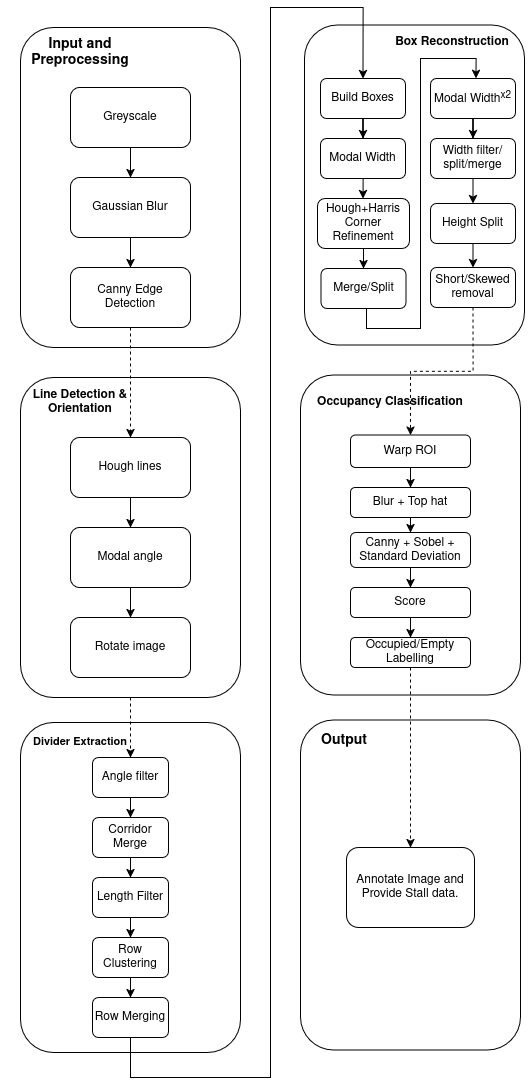

The diagram above was exported from draw.io. Its source (the exported page's mxGraphModel, read from the mxfile embedded in the PNG):
<mxGraphModel dx="1544" dy="1378" grid="1" gridSize="10" guides="1" tooltips="1" connect="1" arrows="1" fold="1" page="1" pageScale="1" pageWidth="827" pageHeight="1169" math="0" shadow="0">
  <root>
    <mxCell id="0" />
    <mxCell id="1" parent="0" />
    <mxCell id="lXyk1rshRTQkZgZSzJPF-1" parent="1" style="rounded=1;whiteSpace=wrap;html=1;fillColor=none;" value="" vertex="1">
      <mxGeometry height="320" width="220" x="54" y="50" as="geometry" />
    </mxCell>
    <mxCell id="lXyk1rshRTQkZgZSzJPF-2" parent="1" style="text;html=1;whiteSpace=wrap;strokeColor=none;fillColor=none;align=center;verticalAlign=middle;rounded=0;" value="&lt;font style=&quot;font-size: 14px;&quot;&gt;&lt;b&gt;Input and Preprocessing&lt;/b&gt;&lt;/font&gt;" vertex="1">
      <mxGeometry height="30" width="160" x="34" y="60" as="geometry" />
    </mxCell>
    <mxCell id="lXyk1rshRTQkZgZSzJPF-7" edge="1" parent="1" source="lXyk1rshRTQkZgZSzJPF-4" style="edgeStyle=orthogonalEdgeStyle;rounded=0;orthogonalLoop=1;jettySize=auto;html=1;" target="lXyk1rshRTQkZgZSzJPF-5" value="">
      <mxGeometry relative="1" as="geometry" />
    </mxCell>
    <mxCell id="lXyk1rshRTQkZgZSzJPF-4" parent="1" style="rounded=1;whiteSpace=wrap;html=1;" value="Greyscale" vertex="1">
      <mxGeometry height="60" width="120" x="104" y="110" as="geometry" />
    </mxCell>
    <mxCell id="lXyk1rshRTQkZgZSzJPF-9" edge="1" parent="1" source="lXyk1rshRTQkZgZSzJPF-5" style="edgeStyle=orthogonalEdgeStyle;rounded=0;orthogonalLoop=1;jettySize=auto;html=1;" target="lXyk1rshRTQkZgZSzJPF-8" value="">
      <mxGeometry relative="1" as="geometry" />
    </mxCell>
    <mxCell id="lXyk1rshRTQkZgZSzJPF-5" parent="1" style="rounded=1;whiteSpace=wrap;html=1;" value="Gaussian&amp;nbsp;Blur" vertex="1">
      <mxGeometry height="60" width="120" x="104" y="200" as="geometry" />
    </mxCell>
    <mxCell id="lXyk1rshRTQkZgZSzJPF-18" edge="1" parent="1" source="lXyk1rshRTQkZgZSzJPF-8" style="edgeStyle=orthogonalEdgeStyle;rounded=0;orthogonalLoop=1;jettySize=auto;html=1;dashed=1;" target="lXyk1rshRTQkZgZSzJPF-14" value="">
      <mxGeometry relative="1" as="geometry" />
    </mxCell>
    <mxCell id="lXyk1rshRTQkZgZSzJPF-8" parent="1" style="rounded=1;whiteSpace=wrap;html=1;" value="Canny Edge Detection" vertex="1">
      <mxGeometry height="60" width="120" x="104" y="290" as="geometry" />
    </mxCell>
    <mxCell id="lXyk1rshRTQkZgZSzJPF-28" edge="1" parent="1" source="lXyk1rshRTQkZgZSzJPF-11" style="edgeStyle=orthogonalEdgeStyle;rounded=0;orthogonalLoop=1;jettySize=auto;html=1;dashed=1;" target="lXyk1rshRTQkZgZSzJPF-24" value="">
      <mxGeometry relative="1" as="geometry" />
    </mxCell>
    <mxCell id="lXyk1rshRTQkZgZSzJPF-11" parent="1" style="rounded=1;whiteSpace=wrap;html=1;fillColor=none;" value="" vertex="1">
      <mxGeometry height="320" width="220" x="54" y="400" as="geometry" />
    </mxCell>
    <mxCell id="lXyk1rshRTQkZgZSzJPF-12" parent="1" style="text;html=1;whiteSpace=wrap;strokeColor=none;fillColor=none;align=center;verticalAlign=middle;rounded=0;" value="&lt;font&gt;&lt;b&gt;Line Detection &amp;amp; Orientation&lt;/b&gt;&lt;/font&gt;" vertex="1">
      <mxGeometry height="30" width="160" x="34" y="410" as="geometry" />
    </mxCell>
    <mxCell id="lXyk1rshRTQkZgZSzJPF-13" edge="1" parent="1" source="lXyk1rshRTQkZgZSzJPF-14" style="edgeStyle=orthogonalEdgeStyle;rounded=0;orthogonalLoop=1;jettySize=auto;html=1;" target="lXyk1rshRTQkZgZSzJPF-16" value="">
      <mxGeometry relative="1" as="geometry" />
    </mxCell>
    <mxCell id="lXyk1rshRTQkZgZSzJPF-14" parent="1" style="rounded=1;whiteSpace=wrap;html=1;" value="Hough lines" vertex="1">
      <mxGeometry height="60" width="120" x="104" y="460" as="geometry" />
    </mxCell>
    <mxCell id="lXyk1rshRTQkZgZSzJPF-15" edge="1" parent="1" source="lXyk1rshRTQkZgZSzJPF-16" style="edgeStyle=orthogonalEdgeStyle;rounded=0;orthogonalLoop=1;jettySize=auto;html=1;" target="lXyk1rshRTQkZgZSzJPF-17" value="">
      <mxGeometry relative="1" as="geometry" />
    </mxCell>
    <mxCell id="lXyk1rshRTQkZgZSzJPF-16" parent="1" style="rounded=1;whiteSpace=wrap;html=1;" value="Modal angle" vertex="1">
      <mxGeometry height="60" width="120" x="104" y="550" as="geometry" />
    </mxCell>
    <mxCell id="lXyk1rshRTQkZgZSzJPF-17" parent="1" style="rounded=1;whiteSpace=wrap;html=1;" value="Rotate image" vertex="1">
      <mxGeometry height="60" width="120" x="104" y="640" as="geometry" />
    </mxCell>
    <mxCell id="lXyk1rshRTQkZgZSzJPF-21" parent="1" style="rounded=1;whiteSpace=wrap;html=1;fillColor=none;" value="" vertex="1">
      <mxGeometry height="330" width="220" x="54" y="745" as="geometry" />
    </mxCell>
    <mxCell id="lXyk1rshRTQkZgZSzJPF-22" parent="1" style="text;html=1;whiteSpace=wrap;strokeColor=none;fillColor=none;align=center;verticalAlign=middle;rounded=0;" value="&lt;font style=&quot;font-size: 11px;&quot;&gt;&lt;b&gt;Divider Extraction&lt;/b&gt;&lt;/font&gt;" vertex="1">
      <mxGeometry height="30" width="160" x="34" y="750" as="geometry" />
    </mxCell>
    <mxCell id="lXyk1rshRTQkZgZSzJPF-31" edge="1" parent="1" source="lXyk1rshRTQkZgZSzJPF-24" style="edgeStyle=orthogonalEdgeStyle;rounded=0;orthogonalLoop=1;jettySize=auto;html=1;" target="lXyk1rshRTQkZgZSzJPF-30" value="">
      <mxGeometry relative="1" as="geometry" />
    </mxCell>
    <mxCell id="lXyk1rshRTQkZgZSzJPF-24" parent="1" style="rounded=1;whiteSpace=wrap;html=1;" value="Angle filter" vertex="1">
      <mxGeometry height="40" width="76" x="126" y="780" as="geometry" />
    </mxCell>
    <mxCell id="lXyk1rshRTQkZgZSzJPF-43" edge="1" parent="1" source="lXyk1rshRTQkZgZSzJPF-30" style="edgeStyle=orthogonalEdgeStyle;rounded=0;orthogonalLoop=1;jettySize=auto;html=1;exitX=0.5;exitY=1;exitDx=0;exitDy=0;entryX=0.5;entryY=0;entryDx=0;entryDy=0;" target="lXyk1rshRTQkZgZSzJPF-32">
      <mxGeometry relative="1" as="geometry" />
    </mxCell>
    <mxCell id="lXyk1rshRTQkZgZSzJPF-30" parent="1" style="rounded=1;whiteSpace=wrap;html=1;" value="Corridor Merge" vertex="1">
      <mxGeometry height="40" width="76" x="126" y="840" as="geometry" />
    </mxCell>
    <mxCell id="lXyk1rshRTQkZgZSzJPF-44" edge="1" parent="1" source="lXyk1rshRTQkZgZSzJPF-32" style="edgeStyle=orthogonalEdgeStyle;rounded=0;orthogonalLoop=1;jettySize=auto;html=1;exitX=0.5;exitY=1;exitDx=0;exitDy=0;entryX=0.5;entryY=0;entryDx=0;entryDy=0;" target="lXyk1rshRTQkZgZSzJPF-33">
      <mxGeometry relative="1" as="geometry" />
    </mxCell>
    <mxCell id="lXyk1rshRTQkZgZSzJPF-32" parent="1" style="rounded=1;whiteSpace=wrap;html=1;" value="Length Filter" vertex="1">
      <mxGeometry height="40" width="76" x="126" y="900" as="geometry" />
    </mxCell>
    <mxCell id="lXyk1rshRTQkZgZSzJPF-41" edge="1" parent="1" source="lXyk1rshRTQkZgZSzJPF-33" style="edgeStyle=orthogonalEdgeStyle;rounded=0;orthogonalLoop=1;jettySize=auto;html=1;" target="lXyk1rshRTQkZgZSzJPF-34" value="">
      <mxGeometry relative="1" as="geometry" />
    </mxCell>
    <mxCell id="lXyk1rshRTQkZgZSzJPF-33" parent="1" style="rounded=1;whiteSpace=wrap;html=1;" value="Row Clustering" vertex="1">
      <mxGeometry height="40" width="76" x="126" y="960" as="geometry" />
    </mxCell>
    <mxCell id="lXyk1rshRTQkZgZSzJPF-83" edge="1" parent="1" source="lXyk1rshRTQkZgZSzJPF-34" style="edgeStyle=orthogonalEdgeStyle;rounded=0;orthogonalLoop=1;jettySize=auto;html=1;exitX=0.5;exitY=1;exitDx=0;exitDy=0;entryX=0.5;entryY=0;entryDx=0;entryDy=0;" target="lXyk1rshRTQkZgZSzJPF-48">
      <mxGeometry relative="1" as="geometry">
        <Array as="points">
          <mxPoint x="164" y="1100" />
          <mxPoint x="304" y="1100" />
          <mxPoint x="304" y="30" />
          <mxPoint x="397" y="30" />
        </Array>
      </mxGeometry>
    </mxCell>
    <mxCell id="lXyk1rshRTQkZgZSzJPF-34" parent="1" style="rounded=1;whiteSpace=wrap;html=1;" value="Row Merging" vertex="1">
      <mxGeometry height="40" width="76" x="126" y="1020" as="geometry" />
    </mxCell>
    <mxCell id="lXyk1rshRTQkZgZSzJPF-45" parent="1" style="rounded=1;whiteSpace=wrap;html=1;fillColor=none;" value="" vertex="1">
      <mxGeometry height="320" width="220" x="338" y="47.5" as="geometry" />
    </mxCell>
    <mxCell id="lXyk1rshRTQkZgZSzJPF-46" parent="1" style="text;html=1;whiteSpace=wrap;strokeColor=none;fillColor=none;align=center;verticalAlign=middle;rounded=0;" value="&lt;b&gt;Box Reconstruction&lt;/b&gt;" vertex="1">
      <mxGeometry height="30" width="160" x="406" y="50" as="geometry" />
    </mxCell>
    <mxCell id="lXyk1rshRTQkZgZSzJPF-76" edge="1" parent="1" source="lXyk1rshRTQkZgZSzJPF-48" style="edgeStyle=orthogonalEdgeStyle;rounded=0;orthogonalLoop=1;jettySize=auto;html=1;" target="lXyk1rshRTQkZgZSzJPF-74" value="">
      <mxGeometry relative="1" as="geometry" />
    </mxCell>
    <mxCell id="lXyk1rshRTQkZgZSzJPF-48" parent="1" style="rounded=1;whiteSpace=wrap;html=1;" value="Build Boxes" vertex="1">
      <mxGeometry height="40" width="85" x="354" y="101" as="geometry" />
    </mxCell>
    <mxCell id="lXyk1rshRTQkZgZSzJPF-53" edge="1" parent="1" source="lXyk1rshRTQkZgZSzJPF-99" style="edgeStyle=orthogonalEdgeStyle;rounded=0;orthogonalLoop=1;jettySize=auto;html=1;dashed=1;exitX=0.5;exitY=1;exitDx=0;exitDy=0;" target="lXyk1rshRTQkZgZSzJPF-64" value="">
      <mxGeometry relative="1" as="geometry" />
    </mxCell>
    <mxCell id="lXyk1rshRTQkZgZSzJPF-54" parent="1" style="rounded=1;whiteSpace=wrap;html=1;fillColor=none;" value="" vertex="1">
      <mxGeometry height="320" width="220" x="334" y="397.5" as="geometry" />
    </mxCell>
    <mxCell id="lXyk1rshRTQkZgZSzJPF-55" parent="1" style="text;html=1;whiteSpace=wrap;strokeColor=none;fillColor=none;align=center;verticalAlign=middle;rounded=0;" value="&lt;b&gt;Occupancy Classification&lt;/b&gt;" vertex="1">
      <mxGeometry height="30" width="160" x="344" y="410" as="geometry" />
    </mxCell>
    <mxCell id="lXyk1rshRTQkZgZSzJPF-56" edge="1" parent="1" source="lXyk1rshRTQkZgZSzJPF-57" style="edgeStyle=orthogonalEdgeStyle;rounded=0;orthogonalLoop=1;jettySize=auto;html=1;" target="lXyk1rshRTQkZgZSzJPF-59" value="">
      <mxGeometry relative="1" as="geometry" />
    </mxCell>
    <mxCell id="lXyk1rshRTQkZgZSzJPF-57" parent="1" style="rounded=1;whiteSpace=wrap;html=1;" value="Warp ROI" vertex="1">
      <mxGeometry height="32.5" width="120" x="384" y="457.5" as="geometry" />
    </mxCell>
    <mxCell id="lXyk1rshRTQkZgZSzJPF-58" edge="1" parent="1" source="lXyk1rshRTQkZgZSzJPF-59" style="edgeStyle=orthogonalEdgeStyle;rounded=0;orthogonalLoop=1;jettySize=auto;html=1;" target="lXyk1rshRTQkZgZSzJPF-60" value="">
      <mxGeometry relative="1" as="geometry" />
    </mxCell>
    <mxCell id="lXyk1rshRTQkZgZSzJPF-59" parent="1" style="rounded=1;whiteSpace=wrap;html=1;" value="Blur + Top hat" vertex="1">
      <mxGeometry height="30" width="120" x="384" y="510" as="geometry" />
    </mxCell>
    <mxCell id="lXyk1rshRTQkZgZSzJPF-98" edge="1" parent="1" source="lXyk1rshRTQkZgZSzJPF-60" style="edgeStyle=orthogonalEdgeStyle;rounded=0;orthogonalLoop=1;jettySize=auto;html=1;" target="lXyk1rshRTQkZgZSzJPF-97" value="">
      <mxGeometry relative="1" as="geometry" />
    </mxCell>
    <mxCell id="lXyk1rshRTQkZgZSzJPF-60" parent="1" style="rounded=1;whiteSpace=wrap;html=1;" value="Canny + Sobel + Standard Deviation" vertex="1">
      <mxGeometry height="35" width="120" x="384" y="555" as="geometry" />
    </mxCell>
    <mxCell id="lXyk1rshRTQkZgZSzJPF-61" parent="1" style="rounded=1;whiteSpace=wrap;html=1;fillColor=none;" value="" vertex="1">
      <mxGeometry height="330" width="220" x="334" y="742.5" as="geometry" />
    </mxCell>
    <mxCell id="lXyk1rshRTQkZgZSzJPF-62" parent="1" style="text;html=1;whiteSpace=wrap;strokeColor=none;fillColor=none;align=center;verticalAlign=middle;rounded=0;" value="&lt;b&gt;&lt;font style=&quot;font-size: 14px;&quot;&gt;Output&lt;/font&gt;&lt;/b&gt;" vertex="1">
      <mxGeometry height="30" width="160" x="298" y="747.5" as="geometry" />
    </mxCell>
    <mxCell id="lXyk1rshRTQkZgZSzJPF-64" parent="1" style="rounded=1;whiteSpace=wrap;html=1;" value="Annotate Image and Provide Stall data." vertex="1">
      <mxGeometry height="80" width="128" x="380" y="870" as="geometry" />
    </mxCell>
    <mxCell id="lXyk1rshRTQkZgZSzJPF-78" edge="1" parent="1" source="lXyk1rshRTQkZgZSzJPF-74" style="edgeStyle=orthogonalEdgeStyle;rounded=0;orthogonalLoop=1;jettySize=auto;html=1;" target="lXyk1rshRTQkZgZSzJPF-77" value="">
      <mxGeometry relative="1" as="geometry" />
    </mxCell>
    <mxCell id="lXyk1rshRTQkZgZSzJPF-74" parent="1" style="rounded=1;whiteSpace=wrap;html=1;" value="Modal Width" vertex="1">
      <mxGeometry height="40" width="85" x="354" y="161" as="geometry" />
    </mxCell>
    <mxCell id="lXyk1rshRTQkZgZSzJPF-80" edge="1" parent="1" source="lXyk1rshRTQkZgZSzJPF-77" style="edgeStyle=orthogonalEdgeStyle;rounded=0;orthogonalLoop=1;jettySize=auto;html=1;" target="lXyk1rshRTQkZgZSzJPF-79" value="">
      <mxGeometry relative="1" as="geometry" />
    </mxCell>
    <mxCell id="lXyk1rshRTQkZgZSzJPF-77" parent="1" style="rounded=1;whiteSpace=wrap;html=1;" value="Hough+Harris Corner Refinement" vertex="1">
      <mxGeometry height="50" width="92" x="351" y="221" as="geometry" />
    </mxCell>
    <mxCell id="lXyk1rshRTQkZgZSzJPF-88" edge="1" parent="1" style="edgeStyle=orthogonalEdgeStyle;rounded=0;orthogonalLoop=1;jettySize=auto;html=1;exitX=0.5;exitY=1;exitDx=0;exitDy=0;entryX=0.5;entryY=0;entryDx=0;entryDy=0;">
      <mxGeometry relative="1" as="geometry">
        <Array as="points">
          <mxPoint x="400" y="351" />
          <mxPoint x="454" y="351" />
          <mxPoint x="454" y="81" />
          <mxPoint x="510" y="81" />
        </Array>
        <mxPoint x="400" y="331" as="sourcePoint" />
        <mxPoint x="509.4999999999998" y="101" as="targetPoint" />
      </mxGeometry>
    </mxCell>
    <mxCell id="lXyk1rshRTQkZgZSzJPF-79" parent="1" style="rounded=1;whiteSpace=wrap;html=1;" value="Merge/Split" vertex="1">
      <mxGeometry height="40" width="85" x="354.5" y="291" as="geometry" />
    </mxCell>
    <mxCell id="lXyk1rshRTQkZgZSzJPF-85" edge="1" parent="1" source="lXyk1rshRTQkZgZSzJPF-81" style="edgeStyle=orthogonalEdgeStyle;rounded=0;orthogonalLoop=1;jettySize=auto;html=1;" target="lXyk1rshRTQkZgZSzJPF-84" value="">
      <mxGeometry relative="1" as="geometry" />
    </mxCell>
    <mxCell id="lXyk1rshRTQkZgZSzJPF-81" parent="1" style="rounded=1;whiteSpace=wrap;html=1;" value="Modal Width&lt;sup&gt;x2&lt;/sup&gt;" vertex="1">
      <mxGeometry height="40" width="85" x="464" y="101" as="geometry" />
    </mxCell>
    <mxCell id="lXyk1rshRTQkZgZSzJPF-92" edge="1" parent="1" source="lXyk1rshRTQkZgZSzJPF-84" style="edgeStyle=orthogonalEdgeStyle;rounded=0;orthogonalLoop=1;jettySize=auto;html=1;exitX=0.5;exitY=1;exitDx=0;exitDy=0;entryX=0.5;entryY=0;entryDx=0;entryDy=0;" target="lXyk1rshRTQkZgZSzJPF-90">
      <mxGeometry relative="1" as="geometry" />
    </mxCell>
    <mxCell id="lXyk1rshRTQkZgZSzJPF-84" parent="1" style="rounded=1;whiteSpace=wrap;html=1;" value="Width filter/split/merge" vertex="1">
      <mxGeometry height="40" width="85" x="464" y="161" as="geometry" />
    </mxCell>
    <mxCell id="lXyk1rshRTQkZgZSzJPF-95" edge="1" parent="1" source="lXyk1rshRTQkZgZSzJPF-90" style="edgeStyle=orthogonalEdgeStyle;rounded=0;orthogonalLoop=1;jettySize=auto;html=1;exitX=0.5;exitY=1;exitDx=0;exitDy=0;entryX=0.5;entryY=0;entryDx=0;entryDy=0;" target="lXyk1rshRTQkZgZSzJPF-93">
      <mxGeometry relative="1" as="geometry" />
    </mxCell>
    <mxCell id="lXyk1rshRTQkZgZSzJPF-90" parent="1" style="rounded=1;whiteSpace=wrap;html=1;" value="Height Split" vertex="1">
      <mxGeometry height="40" width="85" x="464" y="226" as="geometry" />
    </mxCell>
    <mxCell id="lXyk1rshRTQkZgZSzJPF-96" edge="1" parent="1" source="lXyk1rshRTQkZgZSzJPF-93" style="edgeStyle=orthogonalEdgeStyle;rounded=0;orthogonalLoop=1;jettySize=auto;html=1;exitX=0.5;exitY=1;exitDx=0;exitDy=0;entryX=0.5;entryY=0;entryDx=0;entryDy=0;dashed=1;" target="lXyk1rshRTQkZgZSzJPF-57">
      <mxGeometry relative="1" as="geometry" />
    </mxCell>
    <mxCell id="lXyk1rshRTQkZgZSzJPF-93" parent="1" style="rounded=1;whiteSpace=wrap;html=1;" value="Short/Skewed removal" vertex="1">
      <mxGeometry height="40" width="85" x="464" y="290" as="geometry" />
    </mxCell>
    <mxCell id="lXyk1rshRTQkZgZSzJPF-100" edge="1" parent="1" source="lXyk1rshRTQkZgZSzJPF-97" style="edgeStyle=orthogonalEdgeStyle;rounded=0;orthogonalLoop=1;jettySize=auto;html=1;" target="lXyk1rshRTQkZgZSzJPF-99" value="">
      <mxGeometry relative="1" as="geometry" />
    </mxCell>
    <mxCell id="lXyk1rshRTQkZgZSzJPF-97" parent="1" style="rounded=1;whiteSpace=wrap;html=1;" value="Score" vertex="1">
      <mxGeometry height="30" width="120" x="384" y="610" as="geometry" />
    </mxCell>
    <mxCell id="lXyk1rshRTQkZgZSzJPF-99" parent="1" style="rounded=1;whiteSpace=wrap;html=1;" value="Occupied/Empty Labelling" vertex="1">
      <mxGeometry height="30" width="120" x="384" y="660" as="geometry" />
    </mxCell>
  </root>
</mxGraphModel>